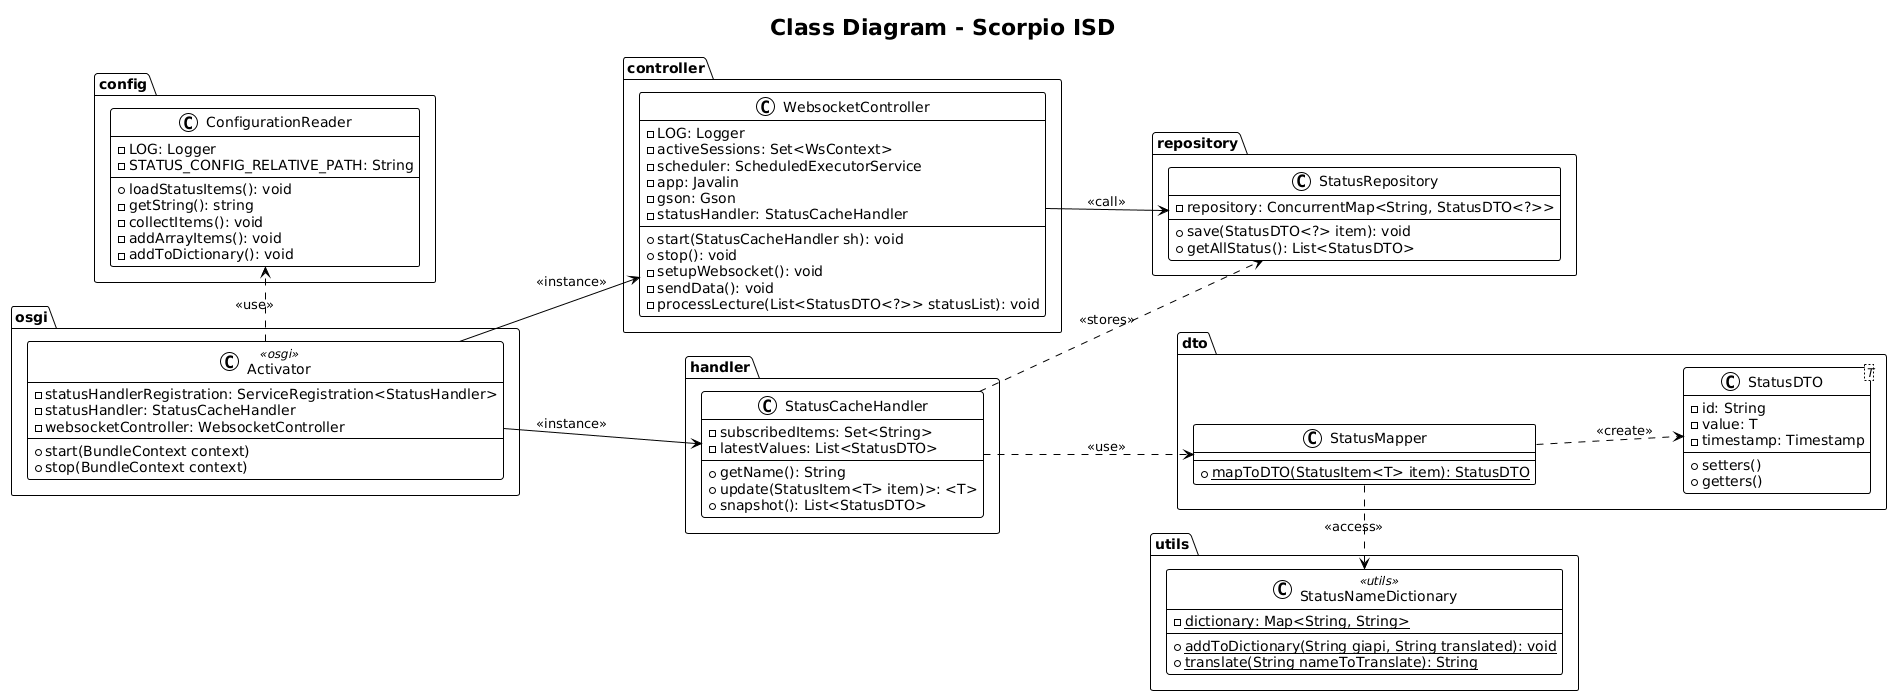

The diagram above was rendered by PlantUML. Its source (embedded in the PNG):
@startuml
title Class Diagram - Scorpio ISD
!theme plain
left to right direction
package utils {
    class StatusNameDictionary <<utils>>{
    - {static} dictionary: Map<String, String>
    + {static} addToDictionary(String giapi, String translated): void
    + {static} translate(String nameToTranslate): String
    }
}

package config {
    class ConfigurationReader {
    -LOG: Logger
    -STATUS_CONFIG_RELATIVE_PATH: String
    +loadStatusItems(): void
    -getString(): string
    -collectItems(): void
    -addArrayItems(): void
    -addToDictionary(): void
    }
}

package controller {
    class WebsocketController {
    -LOG: Logger
    -activeSessions: Set<WsContext>
    -scheduler: ScheduledExecutorService
    -app: Javalin
    -gson: Gson
    -statusHandler: StatusCacheHandler
    
    +start(StatusCacheHandler sh): void
    +stop(): void
    -setupWebsocket(): void
    -sendData(): void
    -processLecture(List<StatusDTO<?>> statusList): void
    }
}

package dto{
    class StatusMapper{
    + {static} mapToDTO(StatusItem<T> item): StatusDTO
    }
    
    
    class StatusDTO<T>{
    -id: String
    -value: T
    -timestamp: Timestamp
    +setters()
    +getters()
    }
}

package "handler" {
    class StatusCacheHandler{
    -subscribedItems: Set<String>
    -latestValues: List<StatusDTO>
    
    +getName(): String
    +update(StatusItem<T> item)>: <T>
    +snapshot(): List<StatusDTO>
    }

}

package "repository" {
    class StatusRepository{
    -repository: ConcurrentMap<String, StatusDTO<?>>
    
    +save(StatusDTO<?> item): void
    +getAllStatus(): List<StatusDTO>
    }
    
}

package osgi {
    class Activator <<osgi>>{
    -statusHandlerRegistration: ServiceRegistration<StatusHandler>
    -statusHandler: StatusCacheHandler
    -websocketController: WebsocketController
    +start(BundleContext context)
    +stop(BundleContext context)
    }
}

Activator-->WebsocketController: <<instance>>
Activator.>ConfigurationReader: <<use>>
Activator-->StatusCacheHandler: <<instance>>

WebsocketController->StatusRepository : <<call>>
StatusCacheHandler..>StatusRepository: <<stores>>
StatusCacheHandler..>StatusMapper: <<use>>

StatusMapper..>StatusDTO: <<create>>
StatusMapper..>StatusNameDictionary: <<access>>
StatusNameDictionary -[hidden]down- StatusMapper
StatusNameDictionary -[hidden]down- StatusDTO
@enduml